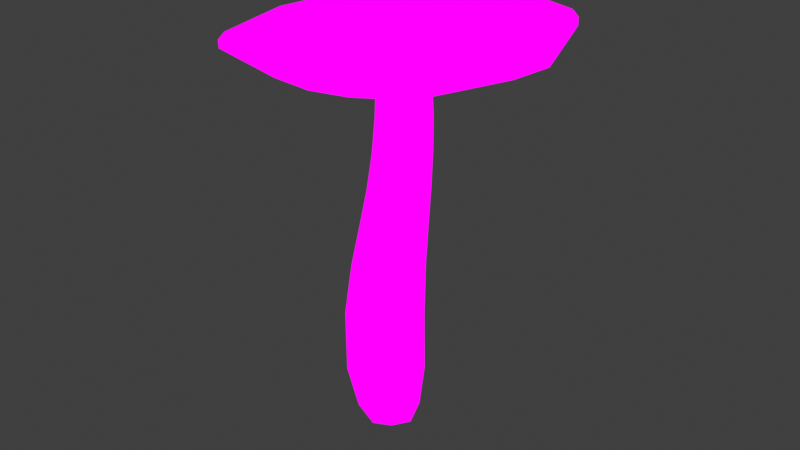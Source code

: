 # Source: RosyBonnet_Large.blend  (saved by Blender 4.1.24; exported with 4.5.12 LTS)
import bpy
from mathutils import Matrix  # noqa: F401  (used for matrix-valued properties, if any)

bpy.ops.wm.read_factory_settings(use_empty=True)
scene = bpy.context.scene
scene.name = 'Scene'

# ---- images (referenced by path relative to the original .blend; pixels are not part of the script)
import os
ASSET_DIR = os.environ.get("B2B_ASSET_DIR", "")  # directory of the original .blend (textures are referenced by path, not embedded)
HERE = os.path.dirname(os.path.abspath(__file__))  # packed textures are extracted next to this script under _unpacked/

def load_image(name, relpath, width, height, colorspace="sRGB"):
    """Load a texture the original file referenced (path relative to the .blend, or extracted next to this script)."""
    p = next((c for c in (os.path.join(HERE, relpath), os.path.join(ASSET_DIR, relpath)) if relpath and os.path.exists(c)), "")
    if p:
        img = bpy.data.images.load(p, check_existing=True)
        img.name = name
    else:  # same state as the original file: an image datablock whose file is absent (Cycles renders it pink)
        img = bpy.data.images.new(name, width, height)
        img.source = "FILE"
        img.filepath = "//" + (relpath or name)
    img.colorspace_settings.name = colorspace
    return img
img_mushroom_textures_png = load_image('Mushroom Textures.PNG', 'Mushroom Textures.PNG', 1024, 1024, 'sRGB')

# ---- materials (node trees are filled in below, after node groups)
mat_material = bpy.data.materials.new('Material')
mat_material.alpha_threshold = 0.0
mat_material.use_transparent_shadow = False
mat_material.roughness = 0.5
mat_material.line_color = (0.0, 0.0, 0.0, 1.0)

# ---- material node trees
mat_material.use_nodes = True; mat_material.node_tree.nodes.clear()
_N = mat_material.node_tree.nodes; _L = mat_material.node_tree.links
n0 = _N.new('ShaderNodeOutputMaterial'); n0.name = 'Material Output'; n0.location = (300, 300)
n1 = _N.new('ShaderNodeTexImage'); n1.name = 'Image Texture'; n1.location = (-200, 334)
n1.image = img_mushroom_textures_png
_L.new(n1.outputs[0], n0.inputs[0])
n0.is_active_output = True

# ---- world
world_world = bpy.data.worlds.new('World'); scene.world = world_world
world_world.use_nodes = True; world_world.node_tree.nodes.clear()
_N = world_world.node_tree.nodes; _L = world_world.node_tree.links
n0 = _N.new('ShaderNodeOutputWorld'); n0.name = 'World Output'; n0.location = (300, 300)
n1 = _N.new('ShaderNodeBackground'); n1.name = 'Background'; n1.location = (10, 300)
n1.inputs[0].default_value = (0.05088, 0.05088, 0.05088, 1.0)
_L.new(n1.outputs[0], n0.inputs[0])
n0.is_active_output = True
world_world.color = (0.05088, 0.05088, 0.05088)
world_world.use_sun_shadow = False
world_world.sun_shadow_jitter_overblur = 0.0

# ---- meshes
me_cube_004 = bpy.data.meshes.new('Cube.004')
me_cube_004.from_pydata([(0.923, 4.572e-09, 3.676), (-0.4015, -0.5851, 4.131), (1.354, -2.118e-09, 3.875), (-0.4015, 0.5851, 4.131), (-0.3052, -0.5094, 3.556), (0.7817, -0.5851, 4.26), (-0.6485, -0.8336, 3.733), (0.7817, 0.5851, 4.26), (0.7282, -0.5094, 3.667), (-0.8663, -1.04, 4.109), (-0.6235, 2.97e-08, 4.074), (-0.8663, 1.04, 4.109), (1.037, -0.8336, 3.875), (0.1916, 0.8041, 4.204), (1.227, 1.04, 4.247), (-0.3052, 0.5094, 3.556), (1.003, 1.404e-08, 4.261), (1.227, -1.04, 4.247), (-0.6485, 0.8336, 3.733), (0.1916, -0.8041, 4.204), (-1.265, 2.302e-08, 4.014), (0.1836, 1.432, 4.221), (1.622, -5.617e-09, 4.246), (0.1836, -1.432, 4.221), (-0.9056, -1.08, 3.945), (-0.6436, -0.8197, 4.183), (-0.9056, 1.08, 3.945), (1.27, 1.08, 4.078), (1.27, -1.08, 4.078), (-1.32, 2.249e-08, 3.846), (0.1855, 1.488, 4.057), (1.68, -6.203e-09, 4.078), (0.1855, -1.488, 4.057), (0.1841, -1.488, 4.144), (1.678, -6.203e-09, 4.166), (0.1841, 1.488, 4.144), (-1.321, 2.249e-08, 3.935), (1.268, -1.08, 4.167), (1.268, 1.08, 4.167), (-0.9066, 1.08, 4.032), (-0.9066, -1.08, 4.032), (-0.6436, 0.8197, 4.183), (1.011, 0.8197, 4.33), (1.011, -0.8197, 4.33), (-0.9567, 2.922e-08, 4.104), (0.1858, 1.128, 4.281), (1.321, 5.857e-09, 4.326), (0.1858, -1.128, 4.281), (-0.07754, -0.2638, 4.362), (-0.07754, 0.2638, 4.362), (0.456, -0.2638, 4.429), (0.456, 0.2638, 4.429), (-0.1785, -0.3656, 4.241), (-0.1379, 2.167e-08, 4.423), (-0.1785, 0.3656, 4.241), (0.1876, 0.3216, 4.47), (0.5612, 0.3656, 4.332), (0.5125, 1.449e-08, 4.505), (0.5612, -0.3656, 4.332), (0.1876, -0.3216, 4.47), (-0.3183, 2.165e-08, 4.215), (0.1919, 0.5035, 4.293), (0.7006, 6.21e-09, 4.342), (0.1919, -0.5035, 4.293), (0.1835, 1.221e-08, 4.645), (0.272, 0.2634, 0.7552), (0.2593, 0.2137, -0.46), (0.272, -0.2634, 0.7552), (0.2593, -0.2137, -0.46), (-0.2941, 0.2634, 0.774), (-0.1865, 0.2137, -0.4502), (-0.2941, -0.2634, 0.774), (-0.1865, -0.2137, -0.4502), (-0.1226, 0.2185, 1.934), (0.009331, 0.1893, 2.775), (0.04778, 0.1727, 3.481), (0.3996, 0.1727, 3.521), (0.4078, 0.1893, 2.801), (0.3445, 0.2185, 1.928), (0.3445, -0.2185, 1.928), (0.4078, -0.1893, 2.801), (0.3996, -0.1727, 3.521), (0.04778, -0.1727, 3.481), (0.009331, -0.1893, 2.775), (-0.1226, -0.2185, 1.934), (-0.227, 2.341e-09, -0.5468), (0.04578, 0.2618, -0.5526), (0.2805, 0.2668, 0.02504), (-0.2832, -0.2668, 0.04026), (0.2805, -0.2668, 0.02504), (-0.2832, 0.2668, 0.04026), (-0.01095, -0.3622, 0.7646), (0.3771, -2.836e-09, 0.7523), (0.04578, -0.2618, -0.5526), (-0.4018, -5.879e-09, 0.7784), (-0.01095, 0.3622, 0.7646), (0.318, 3.936e-09, -0.5582), (0.2999, 0.2411, 1.397), (-0.2182, -0.2411, 1.413), (-0.2182, 0.2411, 1.413), (-0.04481, 0.2014, 2.373), (0.03995, 0.1803, 3.175), (0.413, 0.1803, 3.212), (0.384, 0.2014, 2.385), (0.2999, -0.2411, 1.397), (0.384, -0.2014, 2.385), (0.413, -0.1803, 3.212), (0.03995, -0.1803, 3.175), (-0.04481, -0.2014, 2.373), (0.4316, 3.734e-09, 1.926), (0.4822, 1.453e-09, 2.804), (0.4655, 1.445e-08, 3.527), (-0.2109, 3.819e-09, 1.934), (-0.06584, 2.266e-08, 2.768), (-0.01845, 2.21e-08, 3.471), (0.1113, -0.3005, 1.933), (0.209, -0.2603, 2.789), (0.2241, -0.2375, 3.502), (0.1113, 0.3005, 1.933), (0.209, 0.2603, 2.789), (0.2241, 0.2375, 3.502), (-0.0008922, -0.3674, 0.0232), (-0.3898, 7.495e-11, 0.03412), (0.06493, 3.963e-09, -0.757), (0.3865, -4.711e-09, 0.01315), (-0.0008922, 0.3674, 0.0232), (0.3964, 2.28e-09, 1.394), (0.464, 7.304e-09, 2.386), (0.4827, 7.508e-09, 3.217), (-0.3162, -3.661e-09, 1.416), (-0.1257, 1.39e-08, 2.369), (-0.03036, 2.787e-08, 3.167), (0.04079, -0.3315, 1.405), (0.1699, -0.277, 2.38), (0.2269, -0.2479, 3.195), (0.04079, 0.3315, 1.405), (0.1699, 0.277, 2.38), (0.2269, 0.2479, 3.195), (1.037, 0.8336, 3.875), (0.7282, 0.5094, 3.667), (-0.9682, 2.483e-08, 3.658), (-0.5004, 2.436e-08, 3.518), (0.1964, 1.148, 3.834), (0.2126, 0.7013, 3.624), (0.1964, -1.148, 3.834), (0.2126, -0.7013, 3.624)], [], [(38, 34, 31, 27), (25, 1, 10, 44), (44, 10, 3, 41), (81, 111, 0, 8), (12, 28, 32, 144), (41, 3, 13, 45), (45, 13, 7, 42), (31, 2, 138, 27), (8, 0, 2, 12), (42, 7, 16, 46), (46, 16, 5, 43), (18, 26, 30, 142), (138, 142, 30, 27), (43, 5, 19, 47), (47, 19, 1, 25), (6, 24, 29, 140), (75, 114, 141, 15), (2, 0, 139, 138), (6, 144, 32, 24), (18, 140, 29, 26), (22, 46, 43, 17), (14, 42, 46, 22), (17, 43, 47, 23), (23, 47, 25, 9), (35, 38, 27, 30), (12, 2, 31, 28), (0, 111, 76, 139), (82, 117, 145, 4), (40, 36, 29, 24), (33, 40, 24, 32), (39, 35, 30, 26), (36, 39, 26, 29), (4, 145, 144, 6), (34, 37, 28, 31), (15, 141, 140, 18), (37, 33, 32, 28), (21, 45, 42, 14), (11, 41, 45, 21), (20, 44, 41, 11), (9, 25, 44, 20), (52, 48, 53, 60), (60, 53, 49, 54), (54, 49, 55, 61), (61, 55, 51, 56), (56, 51, 57, 62), (62, 57, 50, 58), (58, 50, 59, 63), (63, 59, 48, 52), (51, 55, 64, 57), (55, 49, 53, 64), (64, 53, 48, 59), (57, 64, 59, 50), (19, 5, 58, 63), (16, 62, 58, 5), (16, 7, 56, 62), (13, 61, 56, 7), (13, 3, 54, 61), (10, 60, 54, 3), (10, 1, 52, 60), (19, 63, 52, 1), (68, 89, 121, 93), (89, 67, 91, 121), (121, 91, 71, 88), (93, 121, 88, 72), (72, 88, 122, 85), (88, 71, 94, 122), (122, 94, 69, 90), (85, 122, 90, 70), (70, 86, 123, 85), (86, 66, 96, 123), (123, 96, 68, 93), (85, 123, 93, 72), (66, 87, 124, 96), (87, 65, 92, 124), (124, 92, 67, 89), (96, 124, 89, 68), (70, 90, 125, 86), (90, 69, 95, 125), (125, 95, 65, 87), (86, 125, 87, 66), (67, 92, 126, 104), (92, 65, 97, 126), (126, 97, 78, 109), (104, 126, 109, 79), (79, 109, 127, 105), (109, 78, 103, 127), (127, 103, 77, 110), (105, 127, 110, 80), (80, 110, 128, 106), (110, 77, 102, 128), (128, 102, 76, 111), (106, 128, 111, 81), (69, 94, 129, 99), (94, 71, 98, 129), (129, 98, 84, 112), (99, 129, 112, 73), (73, 112, 130, 100), (112, 84, 108, 130), (130, 108, 83, 113), (100, 130, 113, 74), (74, 113, 131, 101), (113, 83, 107, 131), (131, 107, 82, 114), (101, 131, 114, 75), (71, 91, 132, 98), (91, 67, 104, 132), (132, 104, 79, 115), (98, 132, 115, 84), (84, 115, 133, 108), (115, 79, 105, 133), (133, 105, 80, 116), (108, 133, 116, 83), (83, 116, 134, 107), (116, 80, 106, 134), (134, 106, 81, 117), (107, 134, 117, 82), (65, 95, 135, 97), (95, 69, 99, 135), (135, 99, 73, 118), (97, 135, 118, 78), (78, 118, 136, 103), (118, 73, 100, 136), (136, 100, 74, 119), (103, 136, 119, 77), (77, 119, 137, 102), (119, 74, 101, 137), (137, 101, 75, 120), (102, 137, 120, 76), (20, 11, 39, 36), (11, 21, 35, 39), (21, 14, 38, 35), (14, 22, 34, 38), (22, 17, 37, 34), (17, 23, 33, 37), (23, 9, 40, 33), (9, 20, 36, 40), (82, 4, 141, 114), (4, 6, 140, 141), (76, 120, 143, 139), (139, 143, 142, 138), (75, 15, 143, 120), (15, 18, 142, 143), (81, 8, 145, 117), (8, 12, 144, 145)])
_uv = me_cube_004.uv_layers.new(name='UVMap')
_uv.uv.foreach_set('vector', [0.4229, 0.9338, 0.4291, 0.9338, 0.4292, 0.9326, 0.423, 0.9326, 0.4134, 0.956, 0.4114, 0.9435, 0.4133, 0.9464, 0.4162, 0.96, 0.4162, 0.96, 0.4133, 0.9464, 0.4114, 0.9435, 0.4134, 0.956, 0.4098, 0.9253, 0.4108, 0.9254, 0.4177, 0.9273, 0.4148, 0.9272, 0.4194, 0.9299, 0.423, 0.9326, 0.4066, 0.9323, 0.4067, 0.9294, 0.4134, 0.956, 0.4114, 0.9435, 0.4061, 0.9415, 0.4061, 0.9536, 0.4061, 0.9536, 0.4061, 0.9415, 0.4009, 0.9408, 0.3988, 0.9548, 0.4292, 0.9326, 0.4242, 0.9299, 0.4194, 0.9299, 0.423, 0.9326, 0.4148, 0.9272, 0.4177, 0.9273, 0.4242, 0.9299, 0.4194, 0.9299, 0.3988, 0.9548, 0.4009, 0.9408, 0.399, 0.9421, 0.3961, 0.957, 0.3961, 0.957, 0.399, 0.9421, 0.4009, 0.9408, 0.3988, 0.9548, 0.394, 0.9281, 0.3901, 0.9309, 0.4066, 0.9323, 0.4067, 0.9294, 0.4194, 0.9299, 0.4067, 0.9294, 0.4066, 0.9323, 0.423, 0.9326, 0.3988, 0.9548, 0.4009, 0.9408, 0.4061, 0.9415, 0.4061, 0.9536, 0.4061, 0.9536, 0.4061, 0.9415, 0.4114, 0.9435, 0.4134, 0.956, 0.394, 0.9281, 0.3901, 0.9309, 0.3838, 0.9296, 0.3892, 0.9271, 0.4045, 0.9248, 0.4035, 0.9246, 0.3962, 0.9252, 0.3992, 0.9258, 0.4242, 0.9299, 0.4177, 0.9273, 0.4148, 0.9272, 0.4194, 0.9299, 0.394, 0.9281, 0.4067, 0.9294, 0.4066, 0.9323, 0.3901, 0.9309, 0.394, 0.9281, 0.3892, 0.9271, 0.3838, 0.9296, 0.3901, 0.9309, 0.3926, 0.9784, 0.3961, 0.957, 0.3988, 0.9548, 0.396, 0.976, 0.396, 0.976, 0.3988, 0.9548, 0.3961, 0.957, 0.3926, 0.9784, 0.396, 0.976, 0.3988, 0.9548, 0.4061, 0.9536, 0.4052, 0.9717, 0.4052, 0.9717, 0.4061, 0.9536, 0.4134, 0.956, 0.4145, 0.9738, 0.4066, 0.9335, 0.4229, 0.9338, 0.423, 0.9326, 0.4066, 0.9323, 0.4194, 0.9299, 0.4242, 0.9299, 0.4292, 0.9326, 0.423, 0.9326, 0.4177, 0.9273, 0.4108, 0.9254, 0.4098, 0.9253, 0.4148, 0.9272, 0.4045, 0.9248, 0.4072, 0.925, 0.407, 0.9266, 0.3992, 0.9258, 0.3901, 0.932, 0.3838, 0.9307, 0.3838, 0.9296, 0.3901, 0.9309, 0.4066, 0.9335, 0.3901, 0.932, 0.3901, 0.9309, 0.4066, 0.9323, 0.3901, 0.932, 0.4066, 0.9335, 0.4066, 0.9323, 0.3901, 0.9309, 0.3838, 0.9307, 0.3901, 0.932, 0.3901, 0.9309, 0.3838, 0.9296, 0.3992, 0.9258, 0.407, 0.9266, 0.4067, 0.9294, 0.394, 0.9281, 0.4291, 0.9338, 0.4229, 0.9338, 0.423, 0.9326, 0.4292, 0.9326, 0.3992, 0.9258, 0.3962, 0.9252, 0.3892, 0.9271, 0.394, 0.9281, 0.4229, 0.9338, 0.4066, 0.9335, 0.4066, 0.9323, 0.423, 0.9326, 0.4052, 0.9717, 0.4061, 0.9536, 0.3988, 0.9548, 0.396, 0.976, 0.4145, 0.9738, 0.4134, 0.956, 0.4061, 0.9536, 0.4052, 0.9717, 0.418, 0.9785, 0.4162, 0.96, 0.4134, 0.956, 0.4145, 0.9738, 0.4145, 0.9738, 0.4134, 0.956, 0.4162, 0.96, 0.418, 0.9785, 0.4094, 0.9365, 0.4084, 0.928, 0.4089, 0.923, 0.4106, 0.9376, 0.4106, 0.9376, 0.4089, 0.923, 0.4084, 0.928, 0.4094, 0.9365, 0.4094, 0.9365, 0.4084, 0.928, 0.406, 0.9214, 0.4061, 0.9347, 0.4061, 0.9347, 0.406, 0.9214, 0.4037, 0.9261, 0.4028, 0.9341, 0.4028, 0.9341, 0.4037, 0.9261, 0.4031, 0.9207, 0.4016, 0.9341, 0.4016, 0.9341, 0.4031, 0.9207, 0.4037, 0.9261, 0.4028, 0.9341, 0.4028, 0.9341, 0.4037, 0.9261, 0.406, 0.9214, 0.4061, 0.9347, 0.4061, 0.9347, 0.406, 0.9214, 0.4084, 0.928, 0.4094, 0.9365, 0.4037, 0.9261, 0.406, 0.9214, 0.406, 0.9082, 0.4031, 0.9207, 0.406, 0.9214, 0.4084, 0.928, 0.4089, 0.923, 0.406, 0.9082, 0.406, 0.9082, 0.4089, 0.923, 0.4084, 0.928, 0.406, 0.9214, 0.4031, 0.9207, 0.406, 0.9082, 0.406, 0.9214, 0.4037, 0.9261, 0.4061, 0.9415, 0.4009, 0.9408, 0.4028, 0.9341, 0.4061, 0.9347, 0.399, 0.9421, 0.4016, 0.9341, 0.4028, 0.9341, 0.4009, 0.9408, 0.399, 0.9421, 0.4009, 0.9408, 0.4028, 0.9341, 0.4016, 0.9341, 0.4061, 0.9415, 0.4061, 0.9347, 0.4028, 0.9341, 0.4009, 0.9408, 0.4061, 0.9415, 0.4114, 0.9435, 0.4094, 0.9365, 0.4061, 0.9347, 0.4133, 0.9464, 0.4106, 0.9376, 0.4094, 0.9365, 0.4114, 0.9435, 0.4133, 0.9464, 0.4114, 0.9435, 0.4094, 0.9365, 0.4106, 0.9376, 0.4061, 0.9415, 0.4061, 0.9347, 0.4094, 0.9365, 0.4114, 0.9435, 0.4067, 0.9407, 0.407, 0.9429, 0.4034, 0.9429, 0.404, 0.9403, 0.407, 0.9429, 0.4068, 0.9463, 0.4033, 0.9463, 0.4034, 0.9429, 0.4034, 0.9429, 0.4033, 0.9463, 0.3997, 0.9464, 0.3998, 0.943, 0.404, 0.9403, 0.4034, 0.9429, 0.3998, 0.943, 0.401, 0.9407, 0.401, 0.9407, 0.3998, 0.943, 0.3985, 0.943, 0.4005, 0.9403, 0.3998, 0.943, 0.3997, 0.9464, 0.3983, 0.9464, 0.3985, 0.943, 0.3985, 0.943, 0.3983, 0.9464, 0.3997, 0.9464, 0.3998, 0.943, 0.4005, 0.9403, 0.3985, 0.943, 0.3998, 0.943, 0.401, 0.9407, 0.401, 0.9407, 0.404, 0.9403, 0.4042, 0.9393, 0.4005, 0.9403, 0.404, 0.9403, 0.4067, 0.9407, 0.4074, 0.9402, 0.4042, 0.9393, 0.4042, 0.9393, 0.4074, 0.9402, 0.4067, 0.9407, 0.404, 0.9403, 0.4005, 0.9403, 0.4042, 0.9393, 0.404, 0.9403, 0.401, 0.9407, 0.4067, 0.9407, 0.407, 0.9429, 0.4083, 0.9429, 0.4074, 0.9402, 0.407, 0.9429, 0.4068, 0.9463, 0.4082, 0.9463, 0.4083, 0.9429, 0.4083, 0.9429, 0.4082, 0.9463, 0.4068, 0.9463, 0.407, 0.9429, 0.4074, 0.9402, 0.4083, 0.9429, 0.407, 0.9429, 0.4067, 0.9407, 0.401, 0.9407, 0.3998, 0.943, 0.4034, 0.9429, 0.404, 0.9403, 0.3998, 0.943, 0.3997, 0.9464, 0.4033, 0.9463, 0.4034, 0.9429, 0.4034, 0.9429, 0.4033, 0.9463, 0.4068, 0.9463, 0.407, 0.9429, 0.404, 0.9403, 0.4034, 0.9429, 0.407, 0.9429, 0.4067, 0.9407, 0.4068, 0.9463, 0.4082, 0.9463, 0.4089, 0.9537, 0.4077, 0.9537, 0.4082, 0.9463, 0.4068, 0.9463, 0.4077, 0.9537, 0.4089, 0.9537, 0.4089, 0.9537, 0.4077, 0.9537, 0.4081, 0.9602, 0.4092, 0.9602, 0.4077, 0.9537, 0.4089, 0.9537, 0.4092, 0.9602, 0.4081, 0.9602, 0.4081, 0.9602, 0.4092, 0.9602, 0.4088, 0.9709, 0.4078, 0.9708, 0.4092, 0.9602, 0.4081, 0.9602, 0.4078, 0.9708, 0.4088, 0.9709, 0.4088, 0.9709, 0.4078, 0.9708, 0.4087, 0.9851, 0.4097, 0.9852, 0.4078, 0.9708, 0.4088, 0.9709, 0.4097, 0.9852, 0.4087, 0.9851, 0.4087, 0.9851, 0.4097, 0.9852, 0.4097, 0.9889, 0.4088, 0.9889, 0.4097, 0.9852, 0.4087, 0.9851, 0.4088, 0.9889, 0.4097, 0.9889, 0.4097, 0.9889, 0.4088, 0.9889, 0.4086, 0.9923, 0.4095, 0.9924, 0.4088, 0.9889, 0.4097, 0.9889, 0.4095, 0.9924, 0.4086, 0.9923, 0.3997, 0.9464, 0.3983, 0.9464, 0.3999, 0.9538, 0.4011, 0.9538, 0.3983, 0.9464, 0.3997, 0.9464, 0.4011, 0.9538, 0.3999, 0.9538, 0.3999, 0.9538, 0.4011, 0.9538, 0.4022, 0.9602, 0.401, 0.9602, 0.4011, 0.9538, 0.3999, 0.9538, 0.401, 0.9602, 0.4022, 0.9602, 0.4022, 0.9602, 0.401, 0.9602, 0.4013, 0.9707, 0.4024, 0.9707, 0.401, 0.9602, 0.4022, 0.9602, 0.4024, 0.9707, 0.4013, 0.9707, 0.4013, 0.9707, 0.4024, 0.9707, 0.4037, 0.9848, 0.4027, 0.9848, 0.4024, 0.9707, 0.4013, 0.9707, 0.4027, 0.9848, 0.4037, 0.9848, 0.4037, 0.9848, 0.4027, 0.9848, 0.4032, 0.9884, 0.4041, 0.9885, 0.4027, 0.9848, 0.4037, 0.9848, 0.4041, 0.9885, 0.4032, 0.9884, 0.4032, 0.9884, 0.4041, 0.9885, 0.4042, 0.9918, 0.4033, 0.9917, 0.4041, 0.9885, 0.4032, 0.9884, 0.4033, 0.9917, 0.4042, 0.9918, 0.3997, 0.9464, 0.4033, 0.9463, 0.4044, 0.9538, 0.4011, 0.9538, 0.4033, 0.9463, 0.4068, 0.9463, 0.4077, 0.9537, 0.4044, 0.9538, 0.4044, 0.9538, 0.4077, 0.9537, 0.4081, 0.9602, 0.4051, 0.9602, 0.4011, 0.9538, 0.4044, 0.9538, 0.4051, 0.9602, 0.4022, 0.9602, 0.4022, 0.9602, 0.4051, 0.9602, 0.4051, 0.9708, 0.4024, 0.9707, 0.4051, 0.9602, 0.4081, 0.9602, 0.4078, 0.9708, 0.4051, 0.9708, 0.4051, 0.9708, 0.4078, 0.9708, 0.4087, 0.9851, 0.4062, 0.985, 0.4024, 0.9707, 0.4051, 0.9708, 0.4062, 0.985, 0.4037, 0.9848, 0.4037, 0.9848, 0.4062, 0.985, 0.4064, 0.9887, 0.4041, 0.9885, 0.4062, 0.985, 0.4087, 0.9851, 0.4088, 0.9889, 0.4064, 0.9887, 0.4064, 0.9887, 0.4088, 0.9889, 0.4086, 0.9923, 0.4064, 0.9921, 0.4041, 0.9885, 0.4064, 0.9887, 0.4064, 0.9921, 0.4042, 0.9918, 0.4068, 0.9463, 0.4033, 0.9463, 0.4044, 0.9538, 0.4077, 0.9537, 0.4033, 0.9463, 0.3997, 0.9464, 0.4011, 0.9538, 0.4044, 0.9538, 0.4044, 0.9538, 0.4011, 0.9538, 0.4022, 0.9602, 0.4051, 0.9602, 0.4077, 0.9537, 0.4044, 0.9538, 0.4051, 0.9602, 0.4081, 0.9602, 0.4081, 0.9602, 0.4051, 0.9602, 0.4051, 0.9708, 0.4078, 0.9708, 0.4051, 0.9602, 0.4022, 0.9602, 0.4024, 0.9707, 0.4051, 0.9708, 0.4051, 0.9708, 0.4024, 0.9707, 0.4037, 0.9848, 0.4062, 0.985, 0.4078, 0.9708, 0.4051, 0.9708, 0.4062, 0.985, 0.4087, 0.9851, 0.4087, 0.9851, 0.4062, 0.985, 0.4064, 0.9887, 0.4088, 0.9889, 0.4062, 0.985, 0.4037, 0.9848, 0.4041, 0.9885, 0.4064, 0.9887, 0.4064, 0.9887, 0.4041, 0.9885, 0.4042, 0.9918, 0.4064, 0.9921, 0.4088, 0.9889, 0.4064, 0.9887, 0.4064, 0.9921, 0.4086, 0.9923, 0.418, 0.9785, 0.4145, 0.9738, 0.4158, 0.9911, 0.4195, 0.9959, 0.4145, 0.9738, 0.4052, 0.9717, 0.4061, 0.9892, 0.4158, 0.9911, 0.4052, 0.9717, 0.396, 0.976, 0.3966, 0.994, 0.4061, 0.9892, 0.396, 0.976, 0.3926, 0.9784, 0.393, 0.9965, 0.3966, 0.994, 0.3926, 0.9784, 0.396, 0.976, 0.3966, 0.994, 0.393, 0.9965, 0.396, 0.976, 0.4052, 0.9717, 0.4061, 0.9892, 0.3966, 0.994, 0.4052, 0.9717, 0.4145, 0.9738, 0.4158, 0.9911, 0.4061, 0.9892, 0.4145, 0.9738, 0.418, 0.9785, 0.4195, 0.9959, 0.4158, 0.9911, 0.4045, 0.9248, 0.3992, 0.9258, 0.3962, 0.9252, 0.4035, 0.9246, 0.3992, 0.9258, 0.394, 0.9281, 0.3892, 0.9271, 0.3962, 0.9252, 0.4098, 0.9253, 0.4072, 0.925, 0.407, 0.9266, 0.4148, 0.9272, 0.4148, 0.9272, 0.407, 0.9266, 0.4067, 0.9294, 0.4194, 0.9299, 0.4045, 0.9248, 0.3992, 0.9258, 0.407, 0.9266, 0.4072, 0.925, 0.3992, 0.9258, 0.394, 0.9281, 0.4067, 0.9294, 0.407, 0.9266, 0.4098, 0.9253, 0.4148, 0.9272, 0.407, 0.9266, 0.4072, 0.925, 0.4148, 0.9272, 0.4194, 0.9299, 0.4067, 0.9294, 0.407, 0.9266])
me_cube_004.materials.append(mat_material)
me_cube_004.update()

# ---- objects
ob_rosy_large = bpy.data.objects.new('Rosy_large', me_cube_004)

# ---- transforms, parenting, visibility, modifiers, constraints
ob_rosy_large.location = (-9.313e-10, 0.0, 2.842e-14)
ob_rosy_large.scale = (1.802, 1.802, 1.566)

# ---- collection membership
scene.collection.objects.link(ob_rosy_large)

# ---- scene / render settings (as saved in the file)
scene.frame_start = 1; scene.frame_end = 250; scene.frame_set(1)
scene.render.engine = 'BLENDER_EEVEE_NEXT'
scene.cycles.sampling_pattern = 'TABULATED_SOBOL'
scene.eevee.ray_tracing_options.trace_max_roughness = 0.0
scene.view_settings.view_transform = 'Standard'
bpy.context.view_layer.update()

# ---- added for rendering (the .blend has no active camera and no usable light): camera, sun
cam_auto = bpy.data.cameras.new('AutoCamera')
cam_auto.lens = 50.0
cam_auto.sensor_width = 36.0
cam_auto.clip_end = 1000.0
ob_auto_camera = bpy.data.objects.new('AutoCamera', cam_auto)
scene.collection.objects.link(ob_auto_camera)
ob_auto_camera.location = (10.8561, -12.6386, 11.4699)
ob_auto_camera.rotation_euler = (1.09748, -7.21219e-08, 0.694738)
scene.camera = ob_auto_camera
light_auto_sun = bpy.data.lights.new('AutoSun', 'SUN')
light_auto_sun.energy = 3.0
light_auto_sun.angle = 0.0523599
ob_auto_sun = bpy.data.objects.new('AutoSun', light_auto_sun)
scene.collection.objects.link(ob_auto_sun)
ob_auto_sun.rotation_euler = (0.872665, 0.174533, 0.523599)
bpy.context.view_layer.update()

